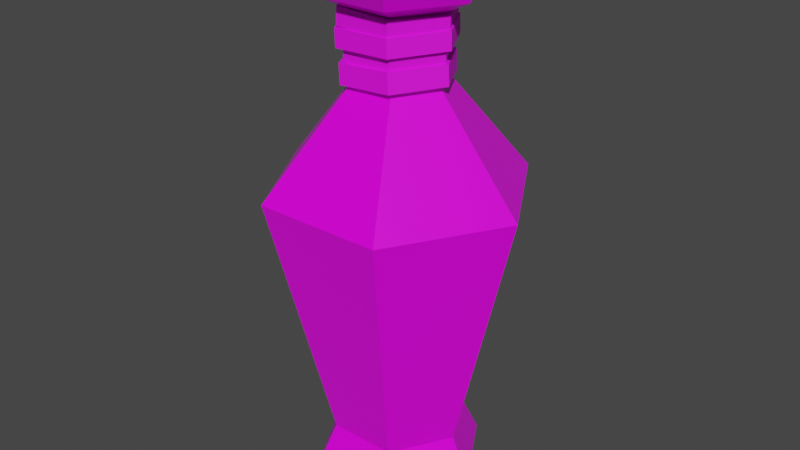 # Source: Green_Potion_16.blend  (saved by Blender 2.91.10; exported with 4.5.12 LTS)
import bpy
from mathutils import Matrix  # noqa: F401  (used for matrix-valued properties, if any)

bpy.ops.wm.read_factory_settings(use_empty=True)
scene = bpy.context.scene
scene.name = 'Scene'

# ---- collections
col_collection = bpy.data.collections.new('Collection'); scene.collection.children.link(col_collection)

# ---- images (referenced by path relative to the original .blend; pixels are not part of the script)
import os
ASSET_DIR = os.environ.get("B2B_ASSET_DIR", "")  # directory of the original .blend (textures are referenced by path, not embedded)
HERE = os.path.dirname(os.path.abspath(__file__))  # packed textures are extracted next to this script under _unpacked/

def load_image(name, relpath, width, height, colorspace="sRGB"):
    """Load a texture the original file referenced (path relative to the .blend, or extracted next to this script)."""
    p = next((c for c in (os.path.join(HERE, relpath), os.path.join(ASSET_DIR, relpath)) if relpath and os.path.exists(c)), "")
    if p:
        img = bpy.data.images.load(p, check_existing=True)
        img.name = name
    else:  # same state as the original file: an image datablock whose file is absent (Cycles renders it pink)
        img = bpy.data.images.new(name, width, height)
        img.source = "FILE"
        img.filepath = "//" + (relpath or name)
    img.colorspace_settings.name = colorspace
    return img
img_color_png_054 = load_image('Color.png.054', 'Color.png', 1024, 1024, 'sRGB')

# ---- materials (node trees are filled in below, after node groups)
mat_rhigh_054 = bpy.data.materials.new('RHIGH.054')
mat_rhigh_054.use_transparent_shadow = False
mat_rlow_054 = bpy.data.materials.new('RLOW.054')
mat_rlow_054.use_transparent_shadow = False

# ---- material node trees
mat_rhigh_054.use_nodes = True; mat_rhigh_054.node_tree.nodes.clear()
_N = mat_rhigh_054.node_tree.nodes; _L = mat_rhigh_054.node_tree.links
n0 = _N.new('ShaderNodeBsdfPrincipled'); n0.name = 'Principled BSDF'; n0.location = (10, 300)
n0.distribution = 'GGX'
n0.subsurface_method = 'BURLEY'
n0.inputs[2].default_value = 0.65
n0.inputs[3].default_value = 1.45
n0.inputs[27].default_value = (0.0, 0.0, 0.0, 1.0)
n0.inputs[28].default_value = 1.0
n1 = _N.new('ShaderNodeOutputMaterial'); n1.name = 'Material Output'; n1.location = (300, 300)
n2 = _N.new('ShaderNodeTexImage'); n2.name = 'Image Texture'; n2.location = (-280, 280)
n2.image = img_color_png_054
_L.new(n0.outputs[0], n1.inputs[0])
_L.new(n2.outputs[0], n0.inputs[0])
n1.is_active_output = True
mat_rlow_054.use_nodes = True; mat_rlow_054.node_tree.nodes.clear()
_N = mat_rlow_054.node_tree.nodes; _L = mat_rlow_054.node_tree.links
n0 = _N.new('ShaderNodeBsdfPrincipled'); n0.name = 'Principled BSDF'; n0.location = (10, 300)
n0.distribution = 'GGX'
n0.subsurface_method = 'BURLEY'
n0.inputs[2].default_value = 0.3
n0.inputs[3].default_value = 1.45
n0.inputs[27].default_value = (0.0, 0.0, 0.0, 1.0)
n0.inputs[28].default_value = 1.0
n1 = _N.new('ShaderNodeOutputMaterial'); n1.name = 'Material Output'; n1.location = (300, 300)
n2 = _N.new('ShaderNodeTexImage'); n2.name = 'Image Texture'; n2.location = (-280, 280)
n2.image = img_color_png_054
_L.new(n0.outputs[0], n1.inputs[0])
_L.new(n2.outputs[0], n0.inputs[0])
n1.is_active_output = True

# ---- world
world_world = bpy.data.worlds.new('World'); scene.world = world_world
world_world.use_nodes = True; world_world.node_tree.nodes.clear()
_N = world_world.node_tree.nodes; _L = world_world.node_tree.links
n0 = _N.new('ShaderNodeOutputWorld'); n0.name = 'World Output'; n0.location = (300, 300)
n1 = _N.new('ShaderNodeBackground'); n1.name = 'Background'; n1.location = (10, 300)
n1.inputs[0].default_value = (0.05088, 0.05088, 0.05088, 1.0)
_L.new(n1.outputs[0], n0.inputs[0])
n0.is_active_output = True
world_world.color = (0.05088, 0.05088, 0.05088)
world_world.use_sun_shadow = False
world_world.sun_shadow_jitter_overblur = 0.0

# ---- meshes
me_cylinder_004 = bpy.data.meshes.new('Cylinder.004')
me_cylinder_004.from_pydata([(-0.01327, 0.02279, 0.1545), (-0.01474, 0.02534, 0.1501), (-0.02649, -0.0001031, 0.1545), (-0.02943, -0.0001031, 0.1501), (-0.01327, -0.023, 0.1545), (-0.01474, -0.02555, 0.1501), (0.01317, -0.023, 0.1545), (0.01464, -0.02555, 0.1501), (0.02639, -0.0001031, 0.1545), (0.02933, -0.0001031, 0.1501), (0.01317, 0.02279, 0.1545), (0.01464, 0.02534, 0.1501), (-0.01474, 0.02534, 0.1321), (-0.02943, -0.0001031, 0.1321), (0.01464, 0.02534, 0.1321), (-0.01474, -0.02555, 0.1321), (0.01464, -0.02555, 0.1321), (0.02933, -0.0001031, 0.1321), (-0.02209, -0.01283, 0.1321), (0.02199, 0.01262, 0.1321), (-0.02129, 0.03712, -0.1505), (0.02156, 0.03712, -0.1505), (0.04299, 4.039e-06, -0.1505), (0.02156, -0.03711, -0.1505), (-0.02129, -0.03711, -0.1505), (-0.04272, 4.028e-06, -0.1505), (-0.041, 0.07125, 0.01111), (0.02544, 0.04383, 0.1335), (-0.05047, 4.002e-06, 0.1335), (0.04127, 0.07125, 0.01111), (0.02544, -0.04382, 0.1335), (0.0824, 4.009e-06, 0.01111), (-0.02517, -0.04382, 0.1335), (0.04127, -0.07124, 0.01111), (0.05074, 4.005e-06, 0.1335), (-0.041, -0.07124, 0.01111), (-0.02517, 0.04383, 0.1335), (-0.08213, 4.004e-06, 0.01111), (-0.04627, 4.003e-06, 0.1409), (-0.02307, -0.04018, 0.1409), (0.02333, -0.04018, 0.1409), (0.04653, 4.005e-06, 0.1409), (0.02333, 0.04019, 0.1409), (-0.02307, 0.04019, 0.1409), (-0.02307, 0.04019, 0.126), (0.02333, 0.04019, 0.126), (0.04653, 4.005e-06, 0.126), (0.02333, -0.04018, 0.126), (-0.02307, -0.04018, 0.126), (-0.04627, 4.004e-06, 0.126), (-0.02931, 4.005e-06, 0.1177), (-0.01459, -0.02549, 0.1177), (0.01485, -0.02549, 0.1177), (0.02958, 4.008e-06, 0.1177), (0.01485, 0.0255, 0.1177), (-0.01459, 0.0255, 0.1177), (-0.01459, 0.0255, 0.07507), (0.01485, 0.0255, 0.07507), (0.02958, 4.007e-06, 0.07507), (0.01485, -0.02549, 0.07507), (-0.01459, -0.02549, 0.07507), (-0.02931, 4.005e-06, 0.07507), (-0.03494, 4.005e-06, 0.1409), (-0.0174, -0.03037, 0.1409), (0.01767, -0.03037, 0.1409), (0.03521, 4.006e-06, 0.1409), (0.01767, 0.03038, 0.1409), (-0.0174, 0.03038, 0.1409), (-0.0284, 4.007e-06, 0.1358), (-0.01413, -0.02471, 0.1358), (0.0144, -0.02471, 0.1358), (0.02867, 4.008e-06, 0.1358), (0.0144, 0.02472, 0.1358), (-0.01413, 0.02472, 0.1358), (-0.02418, 0.04212, -0.1858), (-0.02732, 0.04755, -0.1763), (0.02445, 0.04212, -0.1858), (0.02758, 0.04755, -0.1763), (0.04877, 4.009e-06, -0.1858), (0.05503, 4.016e-06, -0.1763), (0.02445, -0.04211, -0.1858), (0.02758, -0.04754, -0.1763), (-0.02418, -0.04211, -0.1858), (-0.02732, -0.04754, -0.1763), (-0.0485, 4.002e-06, -0.1858), (-0.05476, 4.008e-06, -0.1763), (-0.02869, 6.666e-05, 0.1099), (-0.01493, -0.02384, 0.1088), (0.01264, -0.02384, 0.1072), (0.02643, 6.639e-05, 0.1067), (0.01267, 0.02398, 0.1078), (-0.01489, 0.02398, 0.1094), (-0.02807, -5.829e-05, 0.1207), (-0.01431, -0.02397, 0.1196), (0.01326, -0.02397, 0.118), (0.02706, -5.856e-05, 0.1175), (0.01329, 0.02385, 0.1186), (-0.01427, 0.02385, 0.1202), (-0.03623, 6.66e-05, 0.1103), (-0.0187, -0.03038, 0.109), (0.0164, -0.03038, 0.1069), (0.03397, 6.644e-05, 0.1063), (0.01644, 0.03051, 0.1076), (-0.01866, 0.03051, 0.1097), (-0.03561, -5.834e-05, 0.1211), (-0.01808, -0.03051, 0.1198), (0.01702, -0.03051, 0.1177), (0.03459, -5.851e-05, 0.1171), (0.01706, 0.03039, 0.1184), (-0.01804, 0.03039, 0.1205), (-0.02908, -3.888e-05, 0.09629), (-0.01485, -0.02469, 0.09692), (0.0136, -0.02468, 0.0979), (0.02783, -1.676e-05, 0.09824), (0.01359, 0.02463, 0.09761), (-0.01486, 0.02462, 0.09664), (-0.02946, 2.486e-05, 0.1074), (-0.01523, -0.02463, 0.1081), (0.01322, -0.02461, 0.109), (0.02744, 4.698e-05, 0.1094), (0.01321, 0.0247, 0.1088), (-0.01524, 0.02469, 0.1078), (-0.03686, -4.2e-05, 0.09603), (-0.01874, -0.03143, 0.09683), (0.0175, -0.03142, 0.09807), (0.03561, -1.364e-05, 0.09851), (0.01748, 0.03138, 0.09771), (-0.01875, 0.03136, 0.09647), (-0.03724, 2.174e-05, 0.1072), (-0.01912, -0.03137, 0.108), (0.01711, -0.03136, 0.1092), (0.03523, 5.01e-05, 0.1097), (0.0171, 0.03144, 0.1089), (-0.01913, 0.03143, 0.1076), (-0.02588, 4.04e-06, 0.08934), (-0.01327, -0.02188, 0.08859), (0.01196, -0.02188, 0.08709), (0.02457, 4.041e-06, 0.08634), (0.01196, 0.02188, 0.08709), (-0.01327, 0.02188, 0.08859), (-0.02529, 4.045e-06, 0.09922), (-0.01268, -0.02188, 0.09847), (0.01254, -0.02188, 0.09697), (0.02515, 4.046e-06, 0.09622), (0.01254, 0.02188, 0.09697), (-0.01268, 0.02188, 0.09847), (-0.03277, 3.956e-06, 0.08975), (-0.01671, -0.02786, 0.08879), (0.0154, -0.02786, 0.08688), (0.03146, 4.128e-06, 0.08593), (0.0154, 0.02787, 0.08688), (-0.01671, 0.02787, 0.08879), (-0.03219, 3.96e-06, 0.09963), (-0.01613, -0.02786, 0.09867), (0.01599, -0.02786, 0.09676), (0.03205, 4.132e-06, 0.09581), (0.01599, 0.02787, 0.09676), (-0.01613, 0.02787, 0.09867), (-0.02716, -0.0001467, 0.0746), (-0.01364, -0.02363, 0.07594), (0.01344, -0.0236, 0.07765), (0.02699, -9.907e-05, 0.07802), (0.01346, 0.02338, 0.07668), (-0.01361, 0.02336, 0.07497), (-0.02794, 0.0001071, 0.08695), (-0.01441, -0.02337, 0.08829), (0.01266, -0.02335, 0.09), (0.02621, 0.0001548, 0.09037), (0.01268, 0.02363, 0.08903), (-0.01439, 0.02361, 0.08733), (-0.03457, -0.0001533, 0.07414), (-0.01734, -0.03005, 0.07584), (0.01714, -0.03002, 0.07801), (0.0344, -9.247e-05, 0.07848), (0.01717, 0.02981, 0.07678), (-0.01731, 0.02978, 0.07461), (-0.03535, 0.0001005, 0.08649), (-0.01812, -0.0298, 0.08819), (0.01636, -0.02977, 0.09036), (0.03362, 0.0001614, 0.09084), (0.01639, 0.03006, 0.08913), (-0.01809, 0.03003, 0.08696)], [], [(1, 3, 2, 0), (3, 5, 4, 2), (5, 7, 6, 4), (7, 9, 8, 6), (9, 11, 10, 8), (11, 1, 0, 10), (0, 2, 4, 6, 8, 10), (1, 12, 13, 3), (5, 15, 16, 7), (11, 14, 12, 1), (9, 17, 19, 14, 11), (7, 16, 17, 9), (3, 13, 18, 15, 5), (21, 29, 31, 22), (23, 33, 35, 24), (24, 35, 37, 25), (25, 37, 26, 20), (22, 31, 33, 23), (48, 47, 30, 32), (74, 76, 78, 80, 82, 84), (22, 23, 81, 79), (23, 24, 83, 81), (24, 25, 85, 83), (20, 21, 77, 75), (21, 22, 79, 77), (53, 54, 45, 46), (51, 52, 47, 48), (52, 53, 46, 47), (50, 51, 48, 49), (54, 55, 44, 45), (32, 30, 40, 39), (20, 26, 29, 21), (44, 49, 28, 36), (28, 32, 39, 38), (27, 36, 43, 42), (34, 27, 42, 41), (45, 44, 36, 27), (58, 57, 54, 53), (49, 48, 32, 28), (36, 28, 38, 43), (46, 45, 27, 34), (30, 34, 41, 40), (47, 46, 34, 30), (61, 60, 51, 50), (55, 50, 49, 44), (57, 56, 55, 54), (56, 61, 50, 55), (60, 59, 52, 51), (59, 58, 53, 52), (40, 41, 65, 64), (43, 38, 62, 67), (39, 40, 64, 63), (41, 42, 66, 65), (42, 43, 67, 66), (38, 39, 63, 62), (62, 63, 69, 68), (65, 66, 72, 71), (63, 64, 70, 69), (66, 67, 73, 72), (64, 65, 71, 70), (67, 62, 68, 73), (37, 61, 56, 26), (35, 60, 61, 37), (33, 59, 60, 35), (31, 58, 59, 33), (29, 57, 58, 31), (26, 56, 57, 29), (76, 74, 75, 77), (78, 76, 77, 79), (80, 78, 79, 81), (82, 80, 81, 83), (84, 82, 83, 85), (74, 84, 85, 75), (25, 20, 75, 85), (88, 87, 93, 94), (89, 88, 94, 95), (90, 89, 95, 96), (86, 91, 97, 92), (91, 90, 96, 97), (87, 86, 92, 93), (100, 106, 105, 99), (101, 107, 106, 100), (102, 108, 107, 101), (98, 104, 109, 103), (103, 109, 108, 102), (99, 105, 104, 98), (87, 88, 100, 99), (91, 86, 98, 103), (86, 87, 99, 98), (89, 90, 102, 101), (90, 91, 103, 102), (88, 89, 101, 100), (94, 93, 105, 106), (92, 97, 109, 104), (93, 92, 104, 105), (96, 95, 107, 108), (97, 96, 108, 109), (95, 94, 106, 107), (112, 111, 117, 118), (113, 112, 118, 119), (114, 113, 119, 120), (110, 115, 121, 116), (115, 114, 120, 121), (111, 110, 116, 117), (124, 130, 129, 123), (125, 131, 130, 124), (126, 132, 131, 125), (122, 128, 133, 127), (127, 133, 132, 126), (123, 129, 128, 122), (111, 112, 124, 123), (115, 110, 122, 127), (110, 111, 123, 122), (113, 114, 126, 125), (114, 115, 127, 126), (112, 113, 125, 124), (118, 117, 129, 130), (116, 121, 133, 128), (117, 116, 128, 129), (120, 119, 131, 132), (121, 120, 132, 133), (119, 118, 130, 131), (136, 135, 141, 142), (137, 136, 142, 143), (138, 137, 143, 144), (134, 139, 145, 140), (139, 138, 144, 145), (135, 134, 140, 141), (148, 154, 153, 147), (149, 155, 154, 148), (150, 156, 155, 149), (146, 152, 157, 151), (151, 157, 156, 150), (147, 153, 152, 146), (135, 136, 148, 147), (139, 134, 146, 151), (134, 135, 147, 146), (137, 138, 150, 149), (138, 139, 151, 150), (136, 137, 149, 148), (142, 141, 153, 154), (140, 145, 157, 152), (141, 140, 152, 153), (144, 143, 155, 156), (145, 144, 156, 157), (143, 142, 154, 155), (160, 159, 165, 166), (161, 160, 166, 167), (162, 161, 167, 168), (158, 163, 169, 164), (163, 162, 168, 169), (159, 158, 164, 165), (172, 178, 177, 171), (173, 179, 178, 172), (174, 180, 179, 173), (170, 176, 181, 175), (175, 181, 180, 174), (171, 177, 176, 170), (159, 160, 172, 171), (163, 158, 170, 175), (158, 159, 171, 170), (161, 162, 174, 173), (162, 163, 175, 174), (160, 161, 173, 172), (166, 165, 177, 178), (164, 169, 181, 176), (165, 164, 176, 177), (168, 167, 179, 180), (169, 168, 180, 181), (167, 166, 178, 179)])
me_cylinder_004.polygons.foreach_set('material_index', [0, 0, 0, 0, 0, 0, 0, 0, 0, 0, 0, 0, 0, 1, 1, 1, 1, 1, 1, 1, 1, 1, 1, 1, 1, 1, 1, 1, 1, 1, 1, 1, 1, 1, 1, 1, 1, 1, 1, 1, 1, 1, 1, 1, 1, 1, 1, 1, 1, 1, 1, 1, 1, 1, 1, 1, 1, 1, 1, 1, 1, 1, 1, 1, 1, 1, 1, 1, 1, 1, 1, 1, 1, 1, 0, 0, 0, 0, 0, 0, 0, 0, 0, 0, 0, 0, 0, 0, 0, 0, 0, 0, 0, 0, 0, 0, 0, 0, 0, 0, 0, 0, 0, 0, 0, 0, 0, 0, 0, 0, 0, 0, 0, 0, 0, 0, 0, 0, 0, 0, 0, 0, 0, 0, 0, 0, 0, 0, 0, 0, 0, 0, 0, 0, 0, 0, 0, 0, 0, 0, 0, 0, 0, 0, 0, 0, 0, 0, 0, 0, 0, 0, 0, 0, 0, 0, 0, 0, 0, 0, 0, 0, 0, 0, 0, 0, 0, 0, 0, 0])
_uv = me_cylinder_004.uv_layers.new(name='UVMap')
_uv.uv.foreach_set('vector', [0.7217, 0.9886, 0.7216, 0.9886, 0.7216, 0.9886, 0.7217, 0.9886, 0.7216, 0.9886, 0.7215, 0.9886, 0.7216, 0.9886, 0.7216, 0.9886, 0.7215, 0.9886, 0.7215, 0.9886, 0.7215, 0.9886, 0.7215, 0.9886, 0.7215, 0.9886, 0.7214, 0.9886, 0.7214, 0.9886, 0.7215, 0.9886, 0.7214, 0.9886, 0.7213, 0.9886, 0.7213, 0.9886, 0.7214, 0.9886, 0.7213, 0.9886, 0.7212, 0.9886, 0.7212, 0.9886, 0.7213, 0.9886, 0.7216, 0.9886, 0.7217, 0.9886, 0.7217, 0.9885, 0.7216, 0.9884, 0.7215, 0.9885, 0.7215, 0.9886, 0.7217, 0.9886, 0.7217, 0.9887, 0.7216, 0.9887, 0.7216, 0.9886, 0.7215, 0.9886, 0.7215, 0.9887, 0.7215, 0.9887, 0.7215, 0.9886, 0.7213, 0.9886, 0.7213, 0.9887, 0.7212, 0.9887, 0.7212, 0.9886, 0.7214, 0.9886, 0.7214, 0.9887, 0.7214, 0.9887, 0.7213, 0.9887, 0.7213, 0.9886, 0.7215, 0.9886, 0.7215, 0.9887, 0.7214, 0.9887, 0.7214, 0.9886, 0.7216, 0.9886, 0.7216, 0.9887, 0.7216, 0.9887, 0.7215, 0.9887, 0.7215, 0.9886, 0.5837, 0.9883, 0.5837, 0.9888, 0.5836, 0.9888, 0.5836, 0.9883, 0.5834, 0.9883, 0.5834, 0.9888, 0.5832, 0.9888, 0.5832, 0.9883, 0.5832, 0.9883, 0.5832, 0.9888, 0.5831, 0.9888, 0.5831, 0.9883, 0.5831, 0.9883, 0.5831, 0.9888, 0.5829, 0.9888, 0.5829, 0.9883, 0.5836, 0.9883, 0.5836, 0.9888, 0.5834, 0.9888, 0.5834, 0.9883, 0.5832, 0.9888, 0.5834, 0.9888, 0.5834, 0.9888, 0.5832, 0.9888, 0.5836, 0.9882, 0.5838, 0.9881, 0.5838, 0.9879, 0.5836, 0.9879, 0.5835, 0.9879, 0.5835, 0.9881, 0.5836, 0.9883, 0.5834, 0.9883, 0.5834, 0.9883, 0.5836, 0.9883, 0.5834, 0.9883, 0.5832, 0.9883, 0.5832, 0.9883, 0.5834, 0.9883, 0.5832, 0.9883, 0.5831, 0.9883, 0.5831, 0.9883, 0.5832, 0.9883, 0.5839, 0.9883, 0.5837, 0.9883, 0.5837, 0.9883, 0.5839, 0.9883, 0.5837, 0.9883, 0.5836, 0.9883, 0.5836, 0.9883, 0.5837, 0.9883, 0.5836, 0.9888, 0.5837, 0.9888, 0.5837, 0.9888, 0.5836, 0.9888, 0.5832, 0.9888, 0.5834, 0.9888, 0.5834, 0.9888, 0.5832, 0.9888, 0.5834, 0.9888, 0.5836, 0.9888, 0.5836, 0.9888, 0.5834, 0.9888, 0.5831, 0.9888, 0.5832, 0.9888, 0.5832, 0.9888, 0.5831, 0.9888, 0.5837, 0.9888, 0.5839, 0.9888, 0.5839, 0.9888, 0.5837, 0.9888, 0.5832, 0.9888, 0.5834, 0.9888, 0.5834, 0.9888, 0.5832, 0.9888, 0.5839, 0.9883, 0.5839, 0.9888, 0.5837, 0.9888, 0.5837, 0.9883, 0.5829, 0.9888, 0.5831, 0.9888, 0.5831, 0.9888, 0.5829, 0.9888, 0.5831, 0.9888, 0.5832, 0.9888, 0.5832, 0.9888, 0.5831, 0.9888, 0.5837, 0.9888, 0.5839, 0.9888, 0.5839, 0.9888, 0.5837, 0.9888, 0.5836, 0.9888, 0.5837, 0.9888, 0.5837, 0.9888, 0.5836, 0.9888, 0.5837, 0.9888, 0.5839, 0.9888, 0.5839, 0.9888, 0.5837, 0.9888, 0.5836, 0.9888, 0.5837, 0.9888, 0.5837, 0.9888, 0.5836, 0.9888, 0.5831, 0.9888, 0.5832, 0.9888, 0.5832, 0.9888, 0.5831, 0.9888, 0.5829, 0.9888, 0.5831, 0.9888, 0.5831, 0.9888, 0.5829, 0.9888, 0.5836, 0.9888, 0.5837, 0.9888, 0.5837, 0.9888, 0.5836, 0.9888, 0.5834, 0.9888, 0.5836, 0.9888, 0.5836, 0.9888, 0.5834, 0.9888, 0.5834, 0.9888, 0.5836, 0.9888, 0.5836, 0.9888, 0.5834, 0.9888, 0.5831, 0.9888, 0.5832, 0.9888, 0.5832, 0.9888, 0.5831, 0.9888, 0.5829, 0.9888, 0.5831, 0.9888, 0.5831, 0.9888, 0.5829, 0.9888, 0.5837, 0.9888, 0.5839, 0.9888, 0.5839, 0.9888, 0.5837, 0.9888, 0.5829, 0.9888, 0.5831, 0.9888, 0.5831, 0.9888, 0.5829, 0.9888, 0.5832, 0.9888, 0.5834, 0.9888, 0.5834, 0.9888, 0.5832, 0.9888, 0.5834, 0.9888, 0.5836, 0.9888, 0.5836, 0.9888, 0.5834, 0.9888, 0.5834, 0.9888, 0.5836, 0.9888, 0.5836, 0.9888, 0.5834, 0.9888, 0.5829, 0.9888, 0.5831, 0.9888, 0.5831, 0.9888, 0.5829, 0.9888, 0.5832, 0.9888, 0.5834, 0.9888, 0.5834, 0.9888, 0.5832, 0.9888, 0.5836, 0.9888, 0.5837, 0.9888, 0.5837, 0.9888, 0.5836, 0.9888, 0.5837, 0.9888, 0.5839, 0.9888, 0.5839, 0.9888, 0.5837, 0.9888, 0.5831, 0.9888, 0.5832, 0.9888, 0.5832, 0.9888, 0.5831, 0.9888, 0.5831, 0.9888, 0.5832, 0.9888, 0.5832, 0.9888, 0.5831, 0.9888, 0.5836, 0.9888, 0.5837, 0.9888, 0.5837, 0.9888, 0.5836, 0.9888, 0.5832, 0.9888, 0.5834, 0.9888, 0.5834, 0.9888, 0.5832, 0.9888, 0.5837, 0.9888, 0.5839, 0.9888, 0.5839, 0.9888, 0.5837, 0.9888, 0.5834, 0.9888, 0.5836, 0.9888, 0.5836, 0.9888, 0.5834, 0.9888, 0.5829, 0.9888, 0.5831, 0.9888, 0.5831, 0.9888, 0.5829, 0.9888, 0.5831, 0.9888, 0.5831, 0.9888, 0.5829, 0.9888, 0.5829, 0.9888, 0.5832, 0.9888, 0.5832, 0.9888, 0.5831, 0.9888, 0.5831, 0.9888, 0.5834, 0.9888, 0.5834, 0.9888, 0.5832, 0.9888, 0.5832, 0.9888, 0.5836, 0.9888, 0.5836, 0.9888, 0.5834, 0.9888, 0.5834, 0.9888, 0.5837, 0.9888, 0.5837, 0.9888, 0.5836, 0.9888, 0.5836, 0.9888, 0.5829, 0.9888, 0.5829, 0.9888, 0.5837, 0.9888, 0.5837, 0.9888, 0.5837, 0.9883, 0.5839, 0.9883, 0.5839, 0.9883, 0.5837, 0.9883, 0.5836, 0.9883, 0.5837, 0.9883, 0.5837, 0.9883, 0.5836, 0.9883, 0.5834, 0.9883, 0.5835, 0.9883, 0.5836, 0.9883, 0.5834, 0.9883, 0.5832, 0.9883, 0.5834, 0.9883, 0.5834, 0.9883, 0.5832, 0.9883, 0.5831, 0.9883, 0.5832, 0.9883, 0.5832, 0.9883, 0.5831, 0.9883, 0.5829, 0.9883, 0.583, 0.9883, 0.583, 0.9883, 0.5829, 0.9883, 0.5831, 0.9883, 0.5829, 0.9883, 0.5829, 0.9883, 0.583, 0.9883, 0.7235, 0.9597, 0.7235, 0.9597, 0.7235, 0.9597, 0.7235, 0.9597, 0.7235, 0.9597, 0.7235, 0.9597, 0.7235, 0.9597, 0.7235, 0.9597, 0.7235, 0.9597, 0.7235, 0.9597, 0.7235, 0.9597, 0.7235, 0.9597, 0.7235, 0.9597, 0.7235, 0.9597, 0.7235, 0.9597, 0.7235, 0.9597, 0.7235, 0.9597, 0.7235, 0.9597, 0.7235, 0.9597, 0.7235, 0.9597, 0.7235, 0.9597, 0.7235, 0.9597, 0.7235, 0.9597, 0.7235, 0.9597, 0.7235, 0.9597, 0.7235, 0.9597, 0.7235, 0.9597, 0.7235, 0.9597, 0.7235, 0.9597, 0.7235, 0.9597, 0.7235, 0.9597, 0.7235, 0.9597, 0.7235, 0.9597, 0.7235, 0.9597, 0.7235, 0.9597, 0.7235, 0.9597, 0.7235, 0.9597, 0.7235, 0.9597, 0.7235, 0.9597, 0.7235, 0.9597, 0.7235, 0.9597, 0.7235, 0.9597, 0.7235, 0.9597, 0.7235, 0.9597, 0.7235, 0.9597, 0.7235, 0.9597, 0.7235, 0.9597, 0.7235, 0.9597, 0.7235, 0.9597, 0.7235, 0.9597, 0.7235, 0.9597, 0.7235, 0.9597, 0.7235, 0.9597, 0.7235, 0.9597, 0.7235, 0.9597, 0.7235, 0.9597, 0.7235, 0.9597, 0.7235, 0.9597, 0.7235, 0.9597, 0.7235, 0.9597, 0.7235, 0.9597, 0.7235, 0.9597, 0.7235, 0.9597, 0.7235, 0.9597, 0.7235, 0.9597, 0.7235, 0.9597, 0.7235, 0.9597, 0.7235, 0.9597, 0.7235, 0.9597, 0.7235, 0.9597, 0.7235, 0.9597, 0.7235, 0.9597, 0.7235, 0.9597, 0.7235, 0.9597, 0.7235, 0.9597, 0.7235, 0.9597, 0.7235, 0.9597, 0.7235, 0.9597, 0.7235, 0.9597, 0.7235, 0.9597, 0.7235, 0.9597, 0.7235, 0.9597, 0.7235, 0.9597, 0.7235, 0.9597, 0.7235, 0.9597, 0.7235, 0.9597, 0.7235, 0.9597, 0.7235, 0.9597, 0.7235, 0.9597, 0.7235, 0.9597, 0.7235, 0.9597, 0.7235, 0.9597, 0.7235, 0.9597, 0.7235, 0.9597, 0.7235, 0.9597, 0.7235, 0.9597, 0.7235, 0.9597, 0.7235, 0.9597, 0.7235, 0.9597, 0.7235, 0.9597, 0.7235, 0.9597, 0.7235, 0.9597, 0.7235, 0.9597, 0.7235, 0.9597, 0.7235, 0.9597, 0.7235, 0.9597, 0.7235, 0.9597, 0.7235, 0.9597, 0.7235, 0.9597, 0.7235, 0.9597, 0.7235, 0.9597, 0.7235, 0.9597, 0.7235, 0.9597, 0.7235, 0.9597, 0.7235, 0.9597, 0.7235, 0.9597, 0.7235, 0.9597, 0.7235, 0.9597, 0.7235, 0.9597, 0.7235, 0.9597, 0.7235, 0.9597, 0.7235, 0.9597, 0.7235, 0.9597, 0.7235, 0.9597, 0.7235, 0.9597, 0.7235, 0.9597, 0.7235, 0.9597, 0.7235, 0.9597, 0.7235, 0.9597, 0.7235, 0.9597, 0.7235, 0.9597, 0.7235, 0.9597, 0.7235, 0.9597, 0.7235, 0.9597, 0.7235, 0.9597, 0.7235, 0.9597, 0.7235, 0.9597, 0.7235, 0.9597, 0.7235, 0.9597, 0.7235, 0.9597, 0.7235, 0.9597, 0.7235, 0.9597, 0.7235, 0.9597, 0.7235, 0.9597, 0.7235, 0.9597, 0.7235, 0.9597, 0.7235, 0.9597, 0.7235, 0.9597, 0.7235, 0.9597, 0.7235, 0.9597, 0.7235, 0.9597, 0.7235, 0.9597, 0.7235, 0.9597, 0.7235, 0.9597, 0.7235, 0.9597, 0.7235, 0.9597, 0.7235, 0.9597, 0.7235, 0.9597, 0.7235, 0.9597, 0.7235, 0.9597, 0.7235, 0.9597, 0.7235, 0.9597, 0.7235, 0.9597, 0.7235, 0.9597, 0.7235, 0.9597, 0.7235, 0.9597, 0.7235, 0.9597, 0.7235, 0.9597, 0.7235, 0.9597, 0.7235, 0.9597, 0.7235, 0.9597, 0.7235, 0.9597, 0.7235, 0.9597, 0.7235, 0.9597, 0.7235, 0.9597, 0.7235, 0.9597, 0.7235, 0.9597, 0.7235, 0.9597, 0.7235, 0.9597, 0.7235, 0.9597, 0.7235, 0.9597, 0.7235, 0.9597, 0.7235, 0.9597, 0.7235, 0.9597, 0.7235, 0.9597, 0.7235, 0.9597, 0.7235, 0.9597, 0.7235, 0.9597, 0.7235, 0.9597, 0.7235, 0.9597, 0.7235, 0.9597, 0.7235, 0.9597, 0.7235, 0.9597, 0.7235, 0.9597, 0.7235, 0.9597, 0.7235, 0.9597, 0.7235, 0.9597, 0.7235, 0.9597, 0.7235, 0.9597, 0.7235, 0.9597, 0.7235, 0.9597, 0.7235, 0.9597, 0.7235, 0.9597, 0.7235, 0.9597, 0.7235, 0.9597, 0.7235, 0.9597, 0.7235, 0.9597, 0.7235, 0.9597, 0.7235, 0.9597, 0.7235, 0.9597, 0.7235, 0.9597, 0.7235, 0.9597, 0.7235, 0.9597, 0.7235, 0.9597, 0.7235, 0.9597, 0.7235, 0.9597, 0.7235, 0.9597, 0.7235, 0.9597, 0.7235, 0.9597, 0.7235, 0.9597, 0.7235, 0.9597, 0.7235, 0.9597, 0.7235, 0.9597, 0.7235, 0.9597, 0.7235, 0.9597, 0.7235, 0.9597, 0.7235, 0.9597, 0.7235, 0.9597, 0.7235, 0.9597, 0.7235, 0.9597, 0.7235, 0.9597, 0.7235, 0.9597, 0.7235, 0.9597, 0.7235, 0.9597, 0.7235, 0.9597, 0.7235, 0.9597, 0.7235, 0.9597, 0.7235, 0.9597, 0.7235, 0.9597, 0.7235, 0.9597, 0.7235, 0.9597, 0.7235, 0.9597, 0.7235, 0.9597, 0.7235, 0.9597, 0.7235, 0.9597, 0.7235, 0.9597, 0.7235, 0.9597, 0.7235, 0.9597, 0.7235, 0.9597, 0.7235, 0.9597, 0.7235, 0.9597, 0.7235, 0.9597, 0.7235, 0.9597, 0.7235, 0.9597, 0.7235, 0.9597, 0.7235, 0.9597, 0.7235, 0.9597, 0.7235, 0.9597, 0.7235, 0.9597, 0.7235, 0.9597, 0.7235, 0.9597, 0.7235, 0.9597, 0.7235, 0.9597, 0.7235, 0.9597, 0.7235, 0.9597, 0.7235, 0.9597, 0.7235, 0.9597, 0.7235, 0.9597, 0.7235, 0.9597, 0.7235, 0.9597, 0.7235, 0.9597, 0.7235, 0.9597, 0.7235, 0.9597, 0.7235, 0.9597, 0.7235, 0.9597, 0.7235, 0.9597, 0.7235, 0.9597, 0.7235, 0.9597, 0.7235, 0.9597, 0.7235, 0.9597, 0.7235, 0.9597, 0.7235, 0.9597, 0.7235, 0.9597, 0.7235, 0.9597, 0.7235, 0.9597, 0.7235, 0.9597, 0.7235, 0.9597, 0.7235, 0.9597, 0.7235, 0.9597, 0.7235, 0.9597, 0.7235, 0.9597, 0.7235, 0.9597, 0.7235, 0.9597, 0.7235, 0.9597, 0.7235, 0.9597, 0.7235, 0.9597, 0.7235, 0.9597, 0.7235, 0.9597, 0.7235, 0.9597, 0.7235, 0.9597, 0.7235, 0.9597, 0.7235, 0.9597, 0.7235, 0.9597, 0.7235, 0.9597, 0.7235, 0.9597, 0.7235, 0.9597, 0.7235, 0.9597, 0.7235, 0.9597, 0.7235, 0.9597, 0.7235, 0.9597, 0.7235, 0.9597, 0.7235, 0.9597, 0.7235, 0.9597, 0.7235, 0.9597, 0.7235, 0.9597, 0.7235, 0.9597, 0.7235, 0.9597, 0.7235, 0.9597, 0.7235, 0.9597, 0.7235, 0.9597, 0.7235, 0.9597, 0.7235, 0.9597, 0.7235, 0.9597, 0.7235, 0.9597, 0.7235, 0.9597, 0.7235, 0.9597, 0.7235, 0.9597, 0.7235, 0.9597, 0.7235, 0.9597, 0.7235, 0.9597, 0.7235, 0.9597, 0.7235, 0.9597, 0.7235, 0.9597, 0.7235, 0.9597, 0.7235, 0.9597, 0.7235, 0.9597, 0.7235, 0.9597, 0.7235, 0.9597, 0.7235, 0.9597, 0.7235, 0.9597, 0.7235, 0.9597, 0.7235, 0.9597, 0.7235, 0.9597, 0.7235, 0.9597, 0.7235, 0.9597, 0.7235, 0.9597, 0.7235, 0.9597, 0.7235, 0.9597, 0.7235, 0.9597, 0.7235, 0.9597, 0.7235, 0.9597, 0.7235, 0.9597, 0.7235, 0.9597, 0.7235, 0.9597, 0.7235, 0.9597, 0.7235, 0.9597, 0.7235, 0.9597, 0.7235, 0.9597, 0.7235, 0.9597, 0.7235, 0.9597, 0.7235, 0.9597, 0.7235, 0.9597, 0.7235, 0.9597, 0.7235, 0.9597, 0.7235, 0.9597, 0.7235, 0.9597, 0.7235, 0.9597, 0.7235, 0.9597, 0.7235, 0.9597, 0.7235, 0.9597, 0.7235, 0.9597, 0.7235, 0.9597, 0.7235, 0.9597, 0.7235, 0.9597, 0.7235, 0.9597, 0.7235, 0.9597, 0.7235, 0.9597, 0.7235, 0.9597, 0.7235, 0.9597, 0.7235, 0.9597, 0.7235, 0.9597, 0.7235, 0.9597, 0.7235, 0.9597, 0.7235, 0.9597])
me_cylinder_004.materials.append(mat_rhigh_054)
me_cylinder_004.materials.append(mat_rlow_054)
me_cylinder_004.use_remesh_fix_poles = True
me_cylinder_004.use_remesh_preserve_attributes = False
me_cylinder_004.use_mirror_vertex_groups = False
me_cylinder_004.update()

# ---- objects
ob_blue_potion_8_string = bpy.data.objects.new('Blue_Potion_8(String)', me_cylinder_004)

# ---- transforms, parenting, visibility, modifiers, constraints
ob_blue_potion_8_string.location = (0.0, 0.0, 0.0)
ob_blue_potion_8_string.lineart.crease_threshold = 0.0

# ---- collection membership
col_collection.objects.link(ob_blue_potion_8_string)

# ---- scene / render settings (as saved in the file)
scene.frame_start = 1; scene.frame_end = 250; scene.frame_set(1)
scene.render.engine = 'BLENDER_EEVEE_NEXT'
scene.cycles.use_denoising = False
scene.cycles.samples = 128
scene.cycles.sampling_pattern = 'TABULATED_SOBOL'
scene.cycles.use_adaptive_sampling = False
scene.cycles.use_light_tree = False
scene.view_settings.view_transform = 'Filmic'
bpy.context.view_layer.update()

# ---- added for rendering (the .blend has no active camera and no usable light): camera, sun
cam_auto = bpy.data.cameras.new('AutoCamera')
cam_auto.lens = 50.0
cam_auto.sensor_width = 36.0
cam_auto.clip_end = 1000.0
ob_auto_camera = bpy.data.objects.new('AutoCamera', cam_auto)
scene.collection.objects.link(ob_auto_camera)
ob_auto_camera.location = (0.373878, -0.448489, 0.283314)
ob_auto_camera.rotation_euler = (1.09748, -7.21219e-08, 0.694738)
scene.camera = ob_auto_camera
light_auto_sun = bpy.data.lights.new('AutoSun', 'SUN')
light_auto_sun.energy = 3.0
light_auto_sun.angle = 0.0523599
ob_auto_sun = bpy.data.objects.new('AutoSun', light_auto_sun)
scene.collection.objects.link(ob_auto_sun)
ob_auto_sun.rotation_euler = (0.872665, 0.174533, 0.523599)
bpy.context.view_layer.update()
